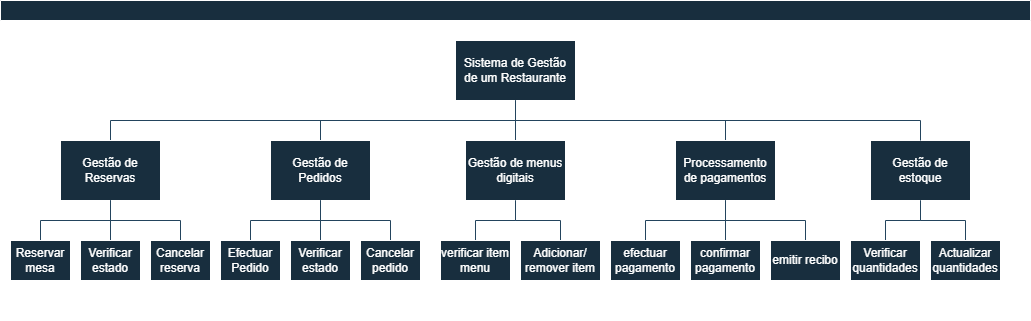

The diagram above was exported from draw.io. Its source (the exported page's mxGraphModel, read from the mxfile embedded in the PNG):
<mxGraphModel dx="753" dy="444" grid="1" gridSize="10" guides="1" tooltips="1" connect="1" arrows="1" fold="1" page="1" pageScale="1" pageWidth="850" pageHeight="1100" math="0" shadow="0">
  <root>
    <mxCell id="0" />
    <mxCell id="1" parent="0" />
    <mxCell id="NJCLzNbb5TSPmS2-Uni0-1" value="" style="swimlane;startSize=20;horizontal=1;containerType=tree;newEdgeStyle={&quot;edgeStyle&quot;:&quot;elbowEdgeStyle&quot;,&quot;startArrow&quot;:&quot;none&quot;,&quot;endArrow&quot;:&quot;none&quot;};labelBackgroundColor=none;fillColor=#182E3E;strokeColor=#FFFFFF;fontColor=#FFFFFF;" parent="1" vertex="1">
      <mxGeometry y="110" width="1030" height="320" as="geometry" />
    </mxCell>
    <mxCell id="NJCLzNbb5TSPmS2-Uni0-2" value="" style="edgeStyle=elbowEdgeStyle;elbow=vertical;sourcePerimeterSpacing=0;targetPerimeterSpacing=0;startArrow=none;endArrow=none;rounded=0;curved=0;labelBackgroundColor=none;strokeColor=#23445D;fontColor=default;" parent="NJCLzNbb5TSPmS2-Uni0-1" source="NJCLzNbb5TSPmS2-Uni0-4" target="NJCLzNbb5TSPmS2-Uni0-5" edge="1">
      <mxGeometry relative="1" as="geometry" />
    </mxCell>
    <mxCell id="NJCLzNbb5TSPmS2-Uni0-3" value="" style="edgeStyle=elbowEdgeStyle;elbow=vertical;sourcePerimeterSpacing=0;targetPerimeterSpacing=0;startArrow=none;endArrow=none;rounded=0;curved=0;labelBackgroundColor=none;strokeColor=#23445D;fontColor=default;" parent="NJCLzNbb5TSPmS2-Uni0-1" source="NJCLzNbb5TSPmS2-Uni0-4" target="NJCLzNbb5TSPmS2-Uni0-6" edge="1">
      <mxGeometry relative="1" as="geometry" />
    </mxCell>
    <UserObject label="Sistema de Gestão de um Restaurante" treeRoot="1" id="NJCLzNbb5TSPmS2-Uni0-4">
      <mxCell style="whiteSpace=wrap;html=1;align=center;treeFolding=1;treeMoving=1;newEdgeStyle={&quot;edgeStyle&quot;:&quot;elbowEdgeStyle&quot;,&quot;startArrow&quot;:&quot;none&quot;,&quot;endArrow&quot;:&quot;none&quot;};labelBackgroundColor=none;fillColor=#182E3E;strokeColor=#FFFFFF;fontColor=#FFFFFF;" parent="NJCLzNbb5TSPmS2-Uni0-1" vertex="1">
        <mxGeometry x="455" y="40" width="120" height="60" as="geometry" />
      </mxCell>
    </UserObject>
    <mxCell id="NJCLzNbb5TSPmS2-Uni0-5" value="Gestão de Reservas" style="whiteSpace=wrap;html=1;align=center;verticalAlign=middle;treeFolding=1;treeMoving=1;newEdgeStyle={&quot;edgeStyle&quot;:&quot;elbowEdgeStyle&quot;,&quot;startArrow&quot;:&quot;none&quot;,&quot;endArrow&quot;:&quot;none&quot;};labelBackgroundColor=none;fillColor=#182E3E;strokeColor=#FFFFFF;fontColor=#FFFFFF;" parent="NJCLzNbb5TSPmS2-Uni0-1" vertex="1">
      <mxGeometry x="60" y="140" width="100" height="60" as="geometry" />
    </mxCell>
    <mxCell id="NJCLzNbb5TSPmS2-Uni0-6" value="Gestão de Pedidos" style="whiteSpace=wrap;html=1;align=center;verticalAlign=middle;treeFolding=1;treeMoving=1;newEdgeStyle={&quot;edgeStyle&quot;:&quot;elbowEdgeStyle&quot;,&quot;startArrow&quot;:&quot;none&quot;,&quot;endArrow&quot;:&quot;none&quot;};labelBackgroundColor=none;fillColor=#182E3E;strokeColor=#FFFFFF;fontColor=#FFFFFF;" parent="NJCLzNbb5TSPmS2-Uni0-1" vertex="1">
      <mxGeometry x="270" y="140" width="100" height="60" as="geometry" />
    </mxCell>
    <mxCell id="NJCLzNbb5TSPmS2-Uni0-7" value="" style="edgeStyle=elbowEdgeStyle;elbow=vertical;sourcePerimeterSpacing=0;targetPerimeterSpacing=0;startArrow=none;endArrow=none;rounded=0;curved=0;labelBackgroundColor=none;strokeColor=#23445D;fontColor=default;" parent="NJCLzNbb5TSPmS2-Uni0-1" source="NJCLzNbb5TSPmS2-Uni0-4" target="NJCLzNbb5TSPmS2-Uni0-8" edge="1">
      <mxGeometry relative="1" as="geometry">
        <mxPoint x="390" y="220" as="sourcePoint" />
      </mxGeometry>
    </mxCell>
    <mxCell id="NJCLzNbb5TSPmS2-Uni0-8" value="Gestão de menus digitais" style="whiteSpace=wrap;html=1;align=center;verticalAlign=middle;treeFolding=1;treeMoving=1;newEdgeStyle={&quot;edgeStyle&quot;:&quot;elbowEdgeStyle&quot;,&quot;startArrow&quot;:&quot;none&quot;,&quot;endArrow&quot;:&quot;none&quot;};labelBackgroundColor=none;fillColor=#182E3E;strokeColor=#FFFFFF;fontColor=#FFFFFF;" parent="NJCLzNbb5TSPmS2-Uni0-1" vertex="1">
      <mxGeometry x="465" y="140" width="100" height="60" as="geometry" />
    </mxCell>
    <mxCell id="NJCLzNbb5TSPmS2-Uni0-9" value="" style="edgeStyle=elbowEdgeStyle;elbow=vertical;sourcePerimeterSpacing=0;targetPerimeterSpacing=0;startArrow=none;endArrow=none;rounded=0;curved=0;labelBackgroundColor=none;strokeColor=#23445D;fontColor=default;" parent="NJCLzNbb5TSPmS2-Uni0-1" source="NJCLzNbb5TSPmS2-Uni0-4" target="NJCLzNbb5TSPmS2-Uni0-10" edge="1">
      <mxGeometry relative="1" as="geometry">
        <mxPoint x="390" y="220" as="sourcePoint" />
      </mxGeometry>
    </mxCell>
    <mxCell id="NJCLzNbb5TSPmS2-Uni0-10" value="Processamento de pagamentos" style="whiteSpace=wrap;html=1;align=center;verticalAlign=middle;treeFolding=1;treeMoving=1;newEdgeStyle={&quot;edgeStyle&quot;:&quot;elbowEdgeStyle&quot;,&quot;startArrow&quot;:&quot;none&quot;,&quot;endArrow&quot;:&quot;none&quot;};labelBackgroundColor=none;fillColor=#182E3E;strokeColor=#FFFFFF;fontColor=#FFFFFF;" parent="NJCLzNbb5TSPmS2-Uni0-1" vertex="1">
      <mxGeometry x="675" y="140" width="100" height="60" as="geometry" />
    </mxCell>
    <mxCell id="Q4gNOsnRz0UBwpVTrIRc-3" value="" style="edgeStyle=elbowEdgeStyle;elbow=vertical;sourcePerimeterSpacing=0;targetPerimeterSpacing=0;startArrow=none;endArrow=none;rounded=0;curved=0;labelBackgroundColor=none;strokeColor=#23445D;fontColor=default;" parent="NJCLzNbb5TSPmS2-Uni0-1" source="NJCLzNbb5TSPmS2-Uni0-5" target="Q4gNOsnRz0UBwpVTrIRc-4" edge="1">
      <mxGeometry relative="1" as="geometry">
        <mxPoint x="440" y="210" as="sourcePoint" />
      </mxGeometry>
    </mxCell>
    <mxCell id="Q4gNOsnRz0UBwpVTrIRc-4" value="Verificar estado" style="whiteSpace=wrap;html=1;align=center;verticalAlign=middle;treeFolding=1;treeMoving=1;newEdgeStyle={&quot;edgeStyle&quot;:&quot;elbowEdgeStyle&quot;,&quot;startArrow&quot;:&quot;none&quot;,&quot;endArrow&quot;:&quot;none&quot;};labelBackgroundColor=none;fillColor=#182E3E;strokeColor=#FFFFFF;fontColor=#FFFFFF;" parent="NJCLzNbb5TSPmS2-Uni0-1" vertex="1">
      <mxGeometry x="80" y="240" width="60" height="40" as="geometry" />
    </mxCell>
    <mxCell id="Q4gNOsnRz0UBwpVTrIRc-5" value="" style="edgeStyle=elbowEdgeStyle;elbow=vertical;sourcePerimeterSpacing=0;targetPerimeterSpacing=0;startArrow=none;endArrow=none;rounded=0;curved=0;labelBackgroundColor=none;strokeColor=#23445D;fontColor=default;" parent="NJCLzNbb5TSPmS2-Uni0-1" source="NJCLzNbb5TSPmS2-Uni0-5" target="Q4gNOsnRz0UBwpVTrIRc-6" edge="1">
      <mxGeometry relative="1" as="geometry">
        <mxPoint x="250" y="310" as="sourcePoint" />
      </mxGeometry>
    </mxCell>
    <mxCell id="Q4gNOsnRz0UBwpVTrIRc-6" value="Reservar mesa" style="whiteSpace=wrap;html=1;align=center;verticalAlign=middle;treeFolding=1;treeMoving=1;newEdgeStyle={&quot;edgeStyle&quot;:&quot;elbowEdgeStyle&quot;,&quot;startArrow&quot;:&quot;none&quot;,&quot;endArrow&quot;:&quot;none&quot;};labelBackgroundColor=none;fillColor=#182E3E;strokeColor=#FFFFFF;fontColor=#FFFFFF;" parent="NJCLzNbb5TSPmS2-Uni0-1" vertex="1">
      <mxGeometry x="10" y="240" width="60" height="40" as="geometry" />
    </mxCell>
    <mxCell id="Q4gNOsnRz0UBwpVTrIRc-9" value="" style="edgeStyle=elbowEdgeStyle;elbow=vertical;sourcePerimeterSpacing=0;targetPerimeterSpacing=0;startArrow=none;endArrow=none;rounded=0;curved=0;labelBackgroundColor=none;strokeColor=#23445D;fontColor=default;" parent="NJCLzNbb5TSPmS2-Uni0-1" source="NJCLzNbb5TSPmS2-Uni0-5" target="Q4gNOsnRz0UBwpVTrIRc-10" edge="1">
      <mxGeometry relative="1" as="geometry">
        <mxPoint x="100" y="310" as="sourcePoint" />
      </mxGeometry>
    </mxCell>
    <mxCell id="Q4gNOsnRz0UBwpVTrIRc-10" value="Cancelar reserva" style="whiteSpace=wrap;html=1;align=center;verticalAlign=middle;treeFolding=1;treeMoving=1;newEdgeStyle={&quot;edgeStyle&quot;:&quot;elbowEdgeStyle&quot;,&quot;startArrow&quot;:&quot;none&quot;,&quot;endArrow&quot;:&quot;none&quot;};labelBackgroundColor=none;fillColor=#182E3E;strokeColor=#FFFFFF;fontColor=#FFFFFF;" parent="NJCLzNbb5TSPmS2-Uni0-1" vertex="1">
      <mxGeometry x="150" y="240" width="60" height="40" as="geometry" />
    </mxCell>
    <mxCell id="Q4gNOsnRz0UBwpVTrIRc-12" value="" style="edgeStyle=elbowEdgeStyle;elbow=vertical;sourcePerimeterSpacing=0;targetPerimeterSpacing=0;startArrow=none;endArrow=none;rounded=0;curved=0;labelBackgroundColor=none;strokeColor=#23445D;fontColor=default;" parent="NJCLzNbb5TSPmS2-Uni0-1" source="NJCLzNbb5TSPmS2-Uni0-6" target="Q4gNOsnRz0UBwpVTrIRc-13" edge="1">
      <mxGeometry relative="1" as="geometry">
        <mxPoint x="425" y="210" as="sourcePoint" />
      </mxGeometry>
    </mxCell>
    <mxCell id="Q4gNOsnRz0UBwpVTrIRc-13" value="Efectuar Pedido" style="whiteSpace=wrap;html=1;align=center;verticalAlign=middle;treeFolding=1;treeMoving=1;newEdgeStyle={&quot;edgeStyle&quot;:&quot;elbowEdgeStyle&quot;,&quot;startArrow&quot;:&quot;none&quot;,&quot;endArrow&quot;:&quot;none&quot;};labelBackgroundColor=none;fillColor=#182E3E;strokeColor=#FFFFFF;fontColor=#FFFFFF;" parent="NJCLzNbb5TSPmS2-Uni0-1" vertex="1">
      <mxGeometry x="220" y="240" width="60" height="40" as="geometry" />
    </mxCell>
    <mxCell id="Q4gNOsnRz0UBwpVTrIRc-14" value="" style="edgeStyle=elbowEdgeStyle;elbow=vertical;sourcePerimeterSpacing=0;targetPerimeterSpacing=0;startArrow=none;endArrow=none;rounded=0;curved=0;labelBackgroundColor=none;strokeColor=#23445D;fontColor=default;" parent="NJCLzNbb5TSPmS2-Uni0-1" source="NJCLzNbb5TSPmS2-Uni0-6" target="Q4gNOsnRz0UBwpVTrIRc-15" edge="1">
      <mxGeometry relative="1" as="geometry">
        <mxPoint x="310" y="310" as="sourcePoint" />
      </mxGeometry>
    </mxCell>
    <mxCell id="Q4gNOsnRz0UBwpVTrIRc-15" value="Verificar estado" style="whiteSpace=wrap;html=1;align=center;verticalAlign=middle;treeFolding=1;treeMoving=1;newEdgeStyle={&quot;edgeStyle&quot;:&quot;elbowEdgeStyle&quot;,&quot;startArrow&quot;:&quot;none&quot;,&quot;endArrow&quot;:&quot;none&quot;};labelBackgroundColor=none;fillColor=#182E3E;strokeColor=#FFFFFF;fontColor=#FFFFFF;" parent="NJCLzNbb5TSPmS2-Uni0-1" vertex="1">
      <mxGeometry x="290" y="240" width="60" height="40" as="geometry" />
    </mxCell>
    <mxCell id="Q4gNOsnRz0UBwpVTrIRc-16" value="" style="edgeStyle=elbowEdgeStyle;elbow=vertical;sourcePerimeterSpacing=0;targetPerimeterSpacing=0;startArrow=none;endArrow=none;rounded=0;curved=0;labelBackgroundColor=none;strokeColor=#23445D;fontColor=default;" parent="NJCLzNbb5TSPmS2-Uni0-1" source="NJCLzNbb5TSPmS2-Uni0-6" target="Q4gNOsnRz0UBwpVTrIRc-17" edge="1">
      <mxGeometry relative="1" as="geometry">
        <mxPoint x="310" y="310" as="sourcePoint" />
      </mxGeometry>
    </mxCell>
    <mxCell id="Q4gNOsnRz0UBwpVTrIRc-17" value="Cancelar pedido" style="whiteSpace=wrap;html=1;align=center;verticalAlign=middle;treeFolding=1;treeMoving=1;newEdgeStyle={&quot;edgeStyle&quot;:&quot;elbowEdgeStyle&quot;,&quot;startArrow&quot;:&quot;none&quot;,&quot;endArrow&quot;:&quot;none&quot;};labelBackgroundColor=none;fillColor=#182E3E;strokeColor=#FFFFFF;fontColor=#FFFFFF;" parent="NJCLzNbb5TSPmS2-Uni0-1" vertex="1">
      <mxGeometry x="360" y="240" width="60" height="40" as="geometry" />
    </mxCell>
    <mxCell id="Q4gNOsnRz0UBwpVTrIRc-18" value="" style="edgeStyle=elbowEdgeStyle;elbow=vertical;sourcePerimeterSpacing=0;targetPerimeterSpacing=0;startArrow=none;endArrow=none;rounded=0;curved=0;labelBackgroundColor=none;strokeColor=#23445D;fontColor=default;" parent="NJCLzNbb5TSPmS2-Uni0-1" source="NJCLzNbb5TSPmS2-Uni0-8" target="Q4gNOsnRz0UBwpVTrIRc-19" edge="1">
      <mxGeometry relative="1" as="geometry">
        <mxPoint x="395" y="210" as="sourcePoint" />
      </mxGeometry>
    </mxCell>
    <mxCell id="Q4gNOsnRz0UBwpVTrIRc-19" value="verificar item menu" style="whiteSpace=wrap;html=1;align=center;verticalAlign=middle;treeFolding=1;treeMoving=1;newEdgeStyle={&quot;edgeStyle&quot;:&quot;elbowEdgeStyle&quot;,&quot;startArrow&quot;:&quot;none&quot;,&quot;endArrow&quot;:&quot;none&quot;};labelBackgroundColor=none;fillColor=#182E3E;strokeColor=#FFFFFF;fontColor=#FFFFFF;" parent="NJCLzNbb5TSPmS2-Uni0-1" vertex="1">
      <mxGeometry x="440" y="240" width="70" height="40" as="geometry" />
    </mxCell>
    <mxCell id="Q4gNOsnRz0UBwpVTrIRc-20" value="" style="edgeStyle=elbowEdgeStyle;elbow=vertical;sourcePerimeterSpacing=0;targetPerimeterSpacing=0;startArrow=none;endArrow=none;rounded=0;curved=0;labelBackgroundColor=none;strokeColor=#23445D;fontColor=default;" parent="NJCLzNbb5TSPmS2-Uni0-1" source="NJCLzNbb5TSPmS2-Uni0-8" target="Q4gNOsnRz0UBwpVTrIRc-21" edge="1">
      <mxGeometry relative="1" as="geometry">
        <mxPoint x="450" y="310" as="sourcePoint" />
      </mxGeometry>
    </mxCell>
    <mxCell id="Q4gNOsnRz0UBwpVTrIRc-21" value="Adicionar/&lt;div&gt;remover item&lt;/div&gt;" style="whiteSpace=wrap;html=1;align=center;verticalAlign=middle;treeFolding=1;treeMoving=1;newEdgeStyle={&quot;edgeStyle&quot;:&quot;elbowEdgeStyle&quot;,&quot;startArrow&quot;:&quot;none&quot;,&quot;endArrow&quot;:&quot;none&quot;};labelBackgroundColor=none;fillColor=#182E3E;strokeColor=#FFFFFF;fontColor=#FFFFFF;" parent="NJCLzNbb5TSPmS2-Uni0-1" vertex="1">
      <mxGeometry x="520" y="240" width="80" height="40" as="geometry" />
    </mxCell>
    <mxCell id="Q4gNOsnRz0UBwpVTrIRc-22" value="" style="edgeStyle=elbowEdgeStyle;elbow=vertical;sourcePerimeterSpacing=0;targetPerimeterSpacing=0;startArrow=none;endArrow=none;rounded=0;curved=0;labelBackgroundColor=none;strokeColor=#23445D;fontColor=default;" parent="NJCLzNbb5TSPmS2-Uni0-1" source="NJCLzNbb5TSPmS2-Uni0-10" target="Q4gNOsnRz0UBwpVTrIRc-23" edge="1">
      <mxGeometry relative="1" as="geometry">
        <mxPoint x="445" y="210" as="sourcePoint" />
      </mxGeometry>
    </mxCell>
    <mxCell id="Q4gNOsnRz0UBwpVTrIRc-23" value="efectuar pagamento" style="whiteSpace=wrap;html=1;align=center;verticalAlign=middle;treeFolding=1;treeMoving=1;newEdgeStyle={&quot;edgeStyle&quot;:&quot;elbowEdgeStyle&quot;,&quot;startArrow&quot;:&quot;none&quot;,&quot;endArrow&quot;:&quot;none&quot;};labelBackgroundColor=none;fillColor=#182E3E;strokeColor=#FFFFFF;fontColor=#FFFFFF;" parent="NJCLzNbb5TSPmS2-Uni0-1" vertex="1">
      <mxGeometry x="610" y="240" width="70" height="40" as="geometry" />
    </mxCell>
    <mxCell id="Q4gNOsnRz0UBwpVTrIRc-24" value="" style="edgeStyle=elbowEdgeStyle;elbow=vertical;sourcePerimeterSpacing=0;targetPerimeterSpacing=0;startArrow=none;endArrow=none;rounded=0;curved=0;labelBackgroundColor=none;strokeColor=#23445D;fontColor=default;" parent="NJCLzNbb5TSPmS2-Uni0-1" source="NJCLzNbb5TSPmS2-Uni0-10" target="Q4gNOsnRz0UBwpVTrIRc-25" edge="1">
      <mxGeometry relative="1" as="geometry">
        <mxPoint x="690" y="310" as="sourcePoint" />
      </mxGeometry>
    </mxCell>
    <mxCell id="Q4gNOsnRz0UBwpVTrIRc-25" value="confirmar pagamento" style="whiteSpace=wrap;html=1;align=center;verticalAlign=middle;treeFolding=1;treeMoving=1;newEdgeStyle={&quot;edgeStyle&quot;:&quot;elbowEdgeStyle&quot;,&quot;startArrow&quot;:&quot;none&quot;,&quot;endArrow&quot;:&quot;none&quot;};labelBackgroundColor=none;fillColor=#182E3E;strokeColor=#FFFFFF;fontColor=#FFFFFF;" parent="NJCLzNbb5TSPmS2-Uni0-1" vertex="1">
      <mxGeometry x="690" y="240" width="70" height="40" as="geometry" />
    </mxCell>
    <mxCell id="Q4gNOsnRz0UBwpVTrIRc-26" value="" style="edgeStyle=elbowEdgeStyle;elbow=vertical;sourcePerimeterSpacing=0;targetPerimeterSpacing=0;startArrow=none;endArrow=none;rounded=0;curved=0;labelBackgroundColor=none;strokeColor=#23445D;fontColor=default;" parent="NJCLzNbb5TSPmS2-Uni0-1" source="NJCLzNbb5TSPmS2-Uni0-10" target="Q4gNOsnRz0UBwpVTrIRc-27" edge="1">
      <mxGeometry relative="1" as="geometry">
        <mxPoint x="690" y="310" as="sourcePoint" />
      </mxGeometry>
    </mxCell>
    <mxCell id="Q4gNOsnRz0UBwpVTrIRc-27" value="emitir recibo" style="whiteSpace=wrap;html=1;align=center;verticalAlign=middle;treeFolding=1;treeMoving=1;newEdgeStyle={&quot;edgeStyle&quot;:&quot;elbowEdgeStyle&quot;,&quot;startArrow&quot;:&quot;none&quot;,&quot;endArrow&quot;:&quot;none&quot;};labelBackgroundColor=none;fillColor=#182E3E;strokeColor=#FFFFFF;fontColor=#FFFFFF;" parent="NJCLzNbb5TSPmS2-Uni0-1" vertex="1">
      <mxGeometry x="770" y="240" width="70" height="40" as="geometry" />
    </mxCell>
    <mxCell id="Q4gNOsnRz0UBwpVTrIRc-2" value="Gestão de estoque" style="whiteSpace=wrap;html=1;align=center;verticalAlign=middle;treeFolding=1;treeMoving=1;newEdgeStyle={&quot;edgeStyle&quot;:&quot;elbowEdgeStyle&quot;,&quot;startArrow&quot;:&quot;none&quot;,&quot;endArrow&quot;:&quot;none&quot;};labelBackgroundColor=none;fillColor=#182E3E;strokeColor=#FFFFFF;fontColor=#FFFFFF;" parent="NJCLzNbb5TSPmS2-Uni0-1" vertex="1">
      <mxGeometry x="870" y="140" width="100" height="60" as="geometry" />
    </mxCell>
    <mxCell id="Q4gNOsnRz0UBwpVTrIRc-1" value="" style="edgeStyle=elbowEdgeStyle;elbow=vertical;sourcePerimeterSpacing=0;targetPerimeterSpacing=0;startArrow=none;endArrow=none;rounded=0;curved=0;labelBackgroundColor=none;strokeColor=#23445D;fontColor=default;" parent="NJCLzNbb5TSPmS2-Uni0-1" source="NJCLzNbb5TSPmS2-Uni0-4" target="Q4gNOsnRz0UBwpVTrIRc-2" edge="1">
      <mxGeometry relative="1" as="geometry">
        <mxPoint x="440" y="210" as="sourcePoint" />
      </mxGeometry>
    </mxCell>
    <mxCell id="Q4gNOsnRz0UBwpVTrIRc-28" value="" style="edgeStyle=elbowEdgeStyle;elbow=vertical;sourcePerimeterSpacing=0;targetPerimeterSpacing=0;startArrow=none;endArrow=none;rounded=0;curved=0;labelBackgroundColor=none;strokeColor=#23445D;fontColor=default;" parent="NJCLzNbb5TSPmS2-Uni0-1" source="Q4gNOsnRz0UBwpVTrIRc-2" target="Q4gNOsnRz0UBwpVTrIRc-29" edge="1">
      <mxGeometry relative="1" as="geometry">
        <mxPoint x="445" y="210" as="sourcePoint" />
      </mxGeometry>
    </mxCell>
    <mxCell id="Q4gNOsnRz0UBwpVTrIRc-29" value="Verificar quantidades" style="whiteSpace=wrap;html=1;align=center;verticalAlign=middle;treeFolding=1;treeMoving=1;newEdgeStyle={&quot;edgeStyle&quot;:&quot;elbowEdgeStyle&quot;,&quot;startArrow&quot;:&quot;none&quot;,&quot;endArrow&quot;:&quot;none&quot;};labelBackgroundColor=none;fillColor=#182E3E;strokeColor=#FFFFFF;fontColor=#FFFFFF;" parent="NJCLzNbb5TSPmS2-Uni0-1" vertex="1">
      <mxGeometry x="850" y="240" width="70" height="40" as="geometry" />
    </mxCell>
    <mxCell id="Q4gNOsnRz0UBwpVTrIRc-30" value="" style="edgeStyle=elbowEdgeStyle;elbow=vertical;sourcePerimeterSpacing=0;targetPerimeterSpacing=0;startArrow=none;endArrow=none;rounded=0;curved=0;labelBackgroundColor=none;strokeColor=#23445D;fontColor=default;" parent="NJCLzNbb5TSPmS2-Uni0-1" source="Q4gNOsnRz0UBwpVTrIRc-2" target="Q4gNOsnRz0UBwpVTrIRc-31" edge="1">
      <mxGeometry relative="1" as="geometry">
        <mxPoint x="900" y="310" as="sourcePoint" />
      </mxGeometry>
    </mxCell>
    <mxCell id="Q4gNOsnRz0UBwpVTrIRc-31" value="Actualizar quantidades" style="whiteSpace=wrap;html=1;align=center;verticalAlign=middle;treeFolding=1;treeMoving=1;newEdgeStyle={&quot;edgeStyle&quot;:&quot;elbowEdgeStyle&quot;,&quot;startArrow&quot;:&quot;none&quot;,&quot;endArrow&quot;:&quot;none&quot;};labelBackgroundColor=none;fillColor=#182E3E;strokeColor=#FFFFFF;fontColor=#FFFFFF;" parent="NJCLzNbb5TSPmS2-Uni0-1" vertex="1">
      <mxGeometry x="930" y="240" width="70" height="40" as="geometry" />
    </mxCell>
  </root>
</mxGraphModel>